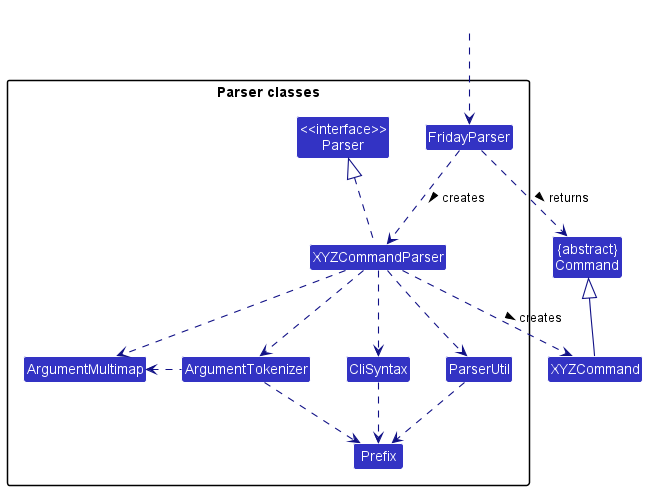

The diagram above was rendered by PlantUML. Its source (embedded in the PNG):
@startuml
!include style.puml
skinparam arrowThickness 1.1
skinparam arrowColor LOGIC_COLOR_T4
skinparam classBackgroundColor LOGIC_COLOR

Class "{abstract}\nCommand" as Command
Class XYZCommand

package "Parser classes"{
Class "<<interface>>\nParser" as Parser
Class FridayParser
Class XYZCommandParser
Class CliSyntax
Class ParserUtil
Class ArgumentMultimap
Class ArgumentTokenizer
Class Prefix
}

Class HiddenOutside #FFFFFF
HiddenOutside ..> FridayParser

FridayParser .down.> XYZCommandParser: creates >

XYZCommandParser ..> XYZCommand : creates >
FridayParser ..> Command : returns >
XYZCommandParser .up.|> Parser
XYZCommandParser ..> ArgumentMultimap
XYZCommandParser ..> ArgumentTokenizer
ArgumentTokenizer .left.> ArgumentMultimap
XYZCommandParser ..> CliSyntax
CliSyntax ..> Prefix
XYZCommandParser ..> ParserUtil
ParserUtil .down.> Prefix
ArgumentTokenizer .down.> Prefix
XYZCommand -up-|> Command
@enduml